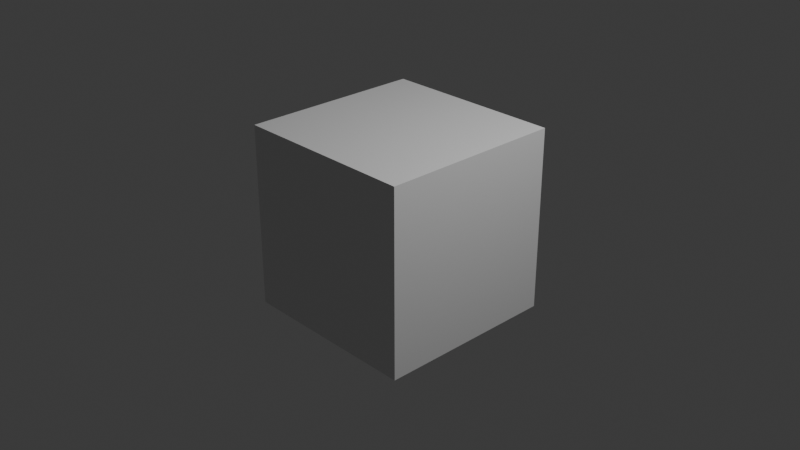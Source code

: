 # Source: CoinTaker.blend  (saved by Blender 4.5.88; exported with 4.5.12 LTS)
import bpy
from mathutils import Matrix  # noqa: F401  (used for matrix-valued properties, if any)

bpy.ops.wm.read_factory_settings(use_empty=True)
scene = bpy.context.scene
scene.name = 'Scene'

# ---- collections
col_collection = bpy.data.collections.new('Collection'); scene.collection.children.link(col_collection)

# ---- materials (node trees are filled in below, after node groups)
mat_material = bpy.data.materials.new('Material')
mat_material.alpha_threshold = 0.0
mat_material.roughness = 0.5
mat_material.line_color = (0.0, 0.0, 0.0, 1.0)

# ---- material node trees
mat_material.use_nodes = True; mat_material.node_tree.nodes.clear()
_N = mat_material.node_tree.nodes; _L = mat_material.node_tree.links
n0 = _N.new('ShaderNodeOutputMaterial'); n0.name = 'Material Output'; n0.location = (200, 100)
n1 = _N.new('ShaderNodeBsdfPrincipled'); n1.name = 'Principled BSDF'; n1.location = (-200, 100)
n1.inputs[3].default_value = 1.45
_L.new(n1.outputs[0], n0.inputs[0])
n0.is_active_output = True

# ---- world
world_world = bpy.data.worlds.new('World'); scene.world = world_world
world_world.use_nodes = True; world_world.node_tree.nodes.clear()
_N = world_world.node_tree.nodes; _L = world_world.node_tree.links
n0 = _N.new('ShaderNodeOutputWorld'); n0.name = 'World Output'; n0.location = (200, 100)
n1 = _N.new('ShaderNodeBackground'); n1.name = 'Background'; n1.location = (-200, 100)
n1.inputs[0].default_value = (0.05088, 0.05088, 0.05088, 1.0)
_L.new(n1.outputs[0], n0.inputs[0])
n0.is_active_output = True
world_world.color = (0.05088, 0.05088, 0.05088)
world_world.sun_shadow_jitter_overblur = 0.0

# ---- cameras
cam_camera = bpy.data.cameras.new('Camera')
cam_camera.clip_end = 100.0
cam_camera.ortho_scale = 7.314

# ---- lights
light_light = bpy.data.lights.new('Light', 'POINT')
light_light.energy = 1000.0
light_light.shadow_soft_size = 0.1

# ---- meshes
me_cube = bpy.data.meshes.new('Cube')
me_cube.from_pydata([(1.0, 1.0, 1.0), (1.0, 1.0, -1.0), (1.0, -1.0, 1.0), (1.0, -1.0, -1.0), (-1.0, 1.0, 1.0), (-1.0, 1.0, -1.0), (-1.0, -1.0, 1.0), (-1.0, -1.0, -1.0)], [], [(0, 4, 6, 2), (3, 2, 6, 7), (7, 6, 4, 5), (5, 1, 3, 7), (1, 0, 2, 3), (5, 4, 0, 1)])
_uv = me_cube.uv_layers.new(name='UVMap')
_uv.uv.foreach_set('vector', [0.625, 0.5, 0.875, 0.5, 0.875, 0.75, 0.625, 0.75, 0.375, 0.75, 0.625, 0.75, 0.625, 1.0, 0.375, 1.0, 0.375, 0.0, 0.625, 0.0, 0.625, 0.25, 0.375, 0.25, 0.125, 0.5, 0.375, 0.5, 0.375, 0.75, 0.125, 0.75, 0.375, 0.5, 0.625, 0.5, 0.625, 0.75, 0.375, 0.75, 0.375, 0.25, 0.625, 0.25, 0.625, 0.5, 0.375, 0.5])
me_cube.materials.append(mat_material)
me_cube.use_mirror_vertex_groups = False
me_cube.update()

# ---- objects
ob_cube = bpy.data.objects.new('Cube', me_cube)
ob_light = bpy.data.objects.new('Light', light_light)
ob_camera = bpy.data.objects.new('Camera', cam_camera)

# ---- transforms, parenting, visibility, modifiers, constraints
ob_cube.location = (0.0, 0.0, 0.0)
ob_cube.lock_rotations_4d = False
ob_cube.empty_display_type = 'ARROWS'
ob_cube.lineart.crease_threshold = 0.0
ob_light.location = (4.076, 1.005, 5.904)
ob_light.rotation_euler = (0.6503, 0.05522, 1.866)
ob_light.lock_rotations_4d = False
ob_light.empty_display_type = 'ARROWS'
ob_light.color = (0.0, 0.0, 0.0, 0.0)
ob_light.lineart.crease_threshold = 0.0
ob_camera.location = (7.359, -6.926, 4.958)
ob_camera.rotation_euler = (1.109, 0.0, 0.8149)
ob_camera.lock_rotations_4d = False
ob_camera.empty_display_type = 'ARROWS'
ob_camera.color = (0.0, 0.0, 0.0, 0.0)
ob_camera.display_type = 'WIRE'
ob_camera.lineart.crease_threshold = 0.0

# ---- collection membership
col_collection.objects.link(ob_cube)
col_collection.objects.link(ob_light)
col_collection.objects.link(ob_camera)

# ---- scene / render settings (as saved in the file)
scene.camera = ob_camera
scene.frame_start = 1; scene.frame_end = 250; scene.frame_set(1)
scene.render.engine = 'BLENDER_EEVEE_NEXT'
bpy.context.view_layer.update()
